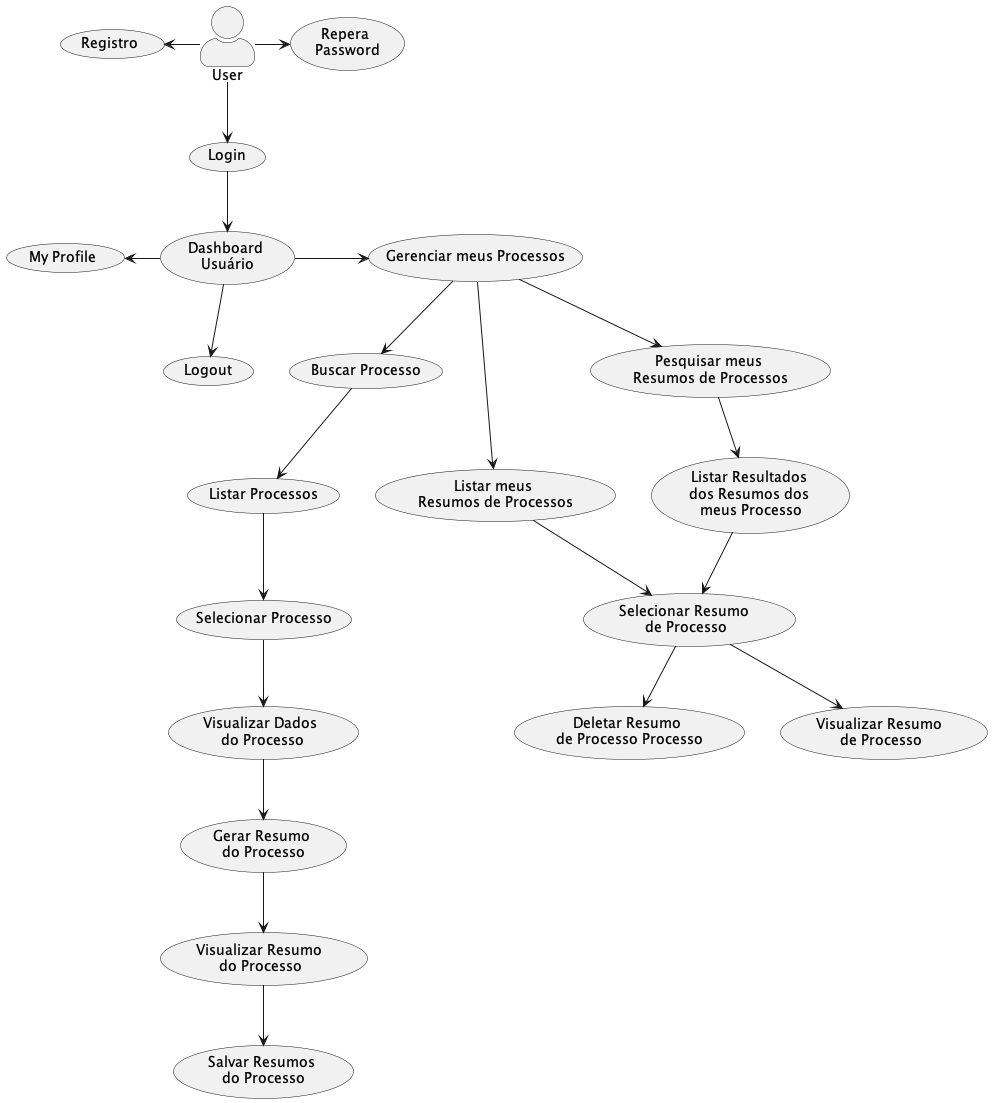

The diagram above was rendered by PlantUML. Its source (embedded in the PNG):
@startuml
skinparam actorStyle awesome

' Actor definition
actor User

' Usecase definition
usecase (Registro) as uc_register
usecase (Login) as uc_login
usecase (Logout) as uc_logout
usecase (Repera \nPassword) as uc_password_recover
usecase (My Profile) as uc_my_profile
usecase (Dashboard \nUsuário) as uc_dashboard_user
usecase (Gerenciar meus Processos) as uc_manage_process
usecase (Buscar Processo) as uc_search_process
usecase (Listar Processos) as uc_list_process
usecase (Selecionar Processo) as uc_select_process
usecase (Visualizar Dados \ndo Processo) as uc_view_process_data
usecase (Gerar Resumo \ndo Processo) as uc_generate_process_summary
usecase (Visualizar Resumo \ndo Processo) as uc_view_process_summary
usecase (Salvar Resumos \ndo Processo) as uc_save_process_summary
usecase (Listar meus \nResumos de Processos) as uc_list_private_process_summary
usecase (Deletar Resumo \nde Processo Processo) as uc_delete_private_process_summary
usecase (Selecionar Resumo \nde Processo) as uc_select_private_process_summary
usecase (Visualizar Resumo \nde Processo) as uc_view_private_process_summary
usecase (Pesquisar meus \nResumos de Processos) as uc_search_private_process_summary
usecase (Listar Resultados \ndos Resumos dos \nmeus Processo) as uc_list_result_processos_summary

uc_dashboard_user -> uc_manage_process
uc_manage_process --> uc_search_process
uc_search_process --> uc_list_process
uc_list_process --> uc_select_process
uc_select_process --> uc_view_process_data
uc_view_process_data --> uc_generate_process_summary
uc_generate_process_summary --> uc_view_process_summary
uc_view_process_summary --> uc_save_process_summary
uc_manage_process --> uc_list_private_process_summary
uc_manage_process --> uc_search_private_process_summary
uc_search_private_process_summary --> uc_list_result_processos_summary
uc_list_result_processos_summary --> uc_select_private_process_summary
uc_list_private_process_summary --> uc_select_private_process_summary
uc_select_private_process_summary --> uc_delete_private_process_summary
uc_select_private_process_summary --> uc_view_private_process_summary 

uc_register <- User
User -> uc_password_recover
User --> uc_login
uc_login --> uc_dashboard_user

uc_dashboard_user --> uc_logout
uc_dashboard_user -left-> uc_my_profile

@enduml